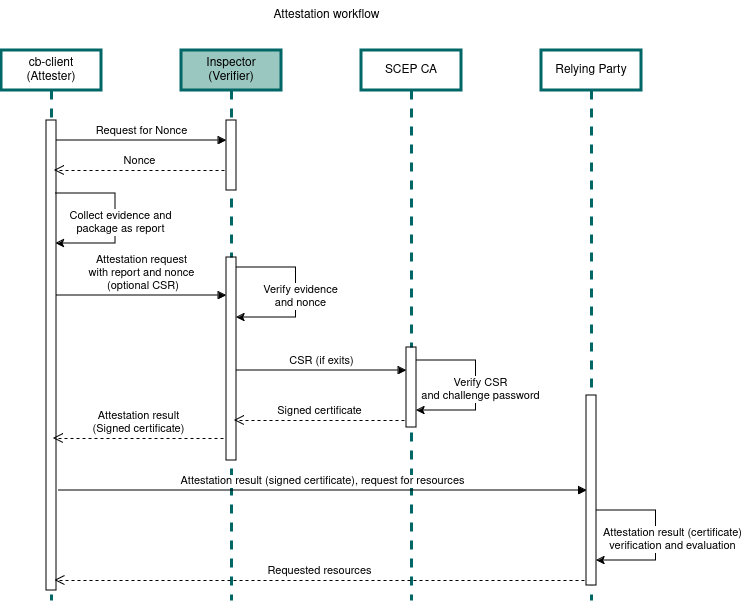

The diagram above was exported from draw.io. Its source (the exported page's mxGraphModel, read from the mxfile embedded in the PNG):
<mxGraphModel dx="1364" dy="915" grid="1" gridSize="10" guides="1" tooltips="1" connect="1" arrows="1" fold="1" page="1" pageScale="1" pageWidth="850" pageHeight="1100" math="0" shadow="0">
  <root>
    <mxCell id="0" />
    <mxCell id="1" parent="0" />
    <mxCell id="aM9ryv3xv72pqoxQDRHE-1" value="cb-client&lt;br&gt;(Attester)" style="shape=umlLifeline;perimeter=lifelinePerimeter;whiteSpace=wrap;html=1;container=0;dropTarget=0;collapsible=0;recursiveResize=0;outlineConnect=0;portConstraint=eastwest;newEdgeStyle={&quot;edgeStyle&quot;:&quot;elbowEdgeStyle&quot;,&quot;elbow&quot;:&quot;vertical&quot;,&quot;curved&quot;:0,&quot;rounded&quot;:0};strokeColor=#006666;strokeWidth=3;" parent="1" vertex="1">
      <mxGeometry x="260" y="220" width="100" height="550" as="geometry" />
    </mxCell>
    <mxCell id="aM9ryv3xv72pqoxQDRHE-2" value="" style="html=1;points=[];perimeter=orthogonalPerimeter;outlineConnect=0;targetShapes=umlLifeline;portConstraint=eastwest;newEdgeStyle={&quot;edgeStyle&quot;:&quot;elbowEdgeStyle&quot;,&quot;elbow&quot;:&quot;vertical&quot;,&quot;curved&quot;:0,&quot;rounded&quot;:0};" parent="aM9ryv3xv72pqoxQDRHE-1" vertex="1">
      <mxGeometry x="45" y="70" width="10" height="470" as="geometry" />
    </mxCell>
    <mxCell id="aM9ryv3xv72pqoxQDRHE-7" value="Request for Nonce" style="html=1;verticalAlign=bottom;endArrow=block;edgeStyle=elbowEdgeStyle;elbow=horizontal;curved=0;rounded=0;" parent="1" source="aM9ryv3xv72pqoxQDRHE-2" target="aGk8juN7pVLOk4wd3uOt-2" edge="1">
      <mxGeometry relative="1" as="geometry">
        <mxPoint x="425" y="320" as="sourcePoint" />
        <Array as="points">
          <mxPoint x="410" y="310" />
        </Array>
        <mxPoint x="495" y="310" as="targetPoint" />
      </mxGeometry>
    </mxCell>
    <mxCell id="aGk8juN7pVLOk4wd3uOt-1" value="&lt;div&gt;Inspector&lt;/div&gt;&lt;div&gt;(Verifier)&lt;br&gt;&lt;/div&gt;" style="shape=umlLifeline;perimeter=lifelinePerimeter;whiteSpace=wrap;html=1;container=0;dropTarget=0;collapsible=0;recursiveResize=0;outlineConnect=0;portConstraint=eastwest;newEdgeStyle={&quot;edgeStyle&quot;:&quot;elbowEdgeStyle&quot;,&quot;elbow&quot;:&quot;vertical&quot;,&quot;curved&quot;:0,&quot;rounded&quot;:0};strokeColor=#006666;strokeWidth=3;fillColor=#9AC7BF;" vertex="1" parent="1">
      <mxGeometry x="440" y="220" width="100" height="550" as="geometry" />
    </mxCell>
    <mxCell id="aGk8juN7pVLOk4wd3uOt-2" value="" style="html=1;points=[];perimeter=orthogonalPerimeter;outlineConnect=0;targetShapes=umlLifeline;portConstraint=eastwest;newEdgeStyle={&quot;edgeStyle&quot;:&quot;elbowEdgeStyle&quot;,&quot;elbow&quot;:&quot;vertical&quot;,&quot;curved&quot;:0,&quot;rounded&quot;:0};" vertex="1" parent="aGk8juN7pVLOk4wd3uOt-1">
      <mxGeometry x="45" y="70" width="10" height="70" as="geometry" />
    </mxCell>
    <mxCell id="aGk8juN7pVLOk4wd3uOt-19" value="" style="html=1;points=[];perimeter=orthogonalPerimeter;outlineConnect=0;targetShapes=umlLifeline;portConstraint=eastwest;newEdgeStyle={&quot;edgeStyle&quot;:&quot;elbowEdgeStyle&quot;,&quot;elbow&quot;:&quot;vertical&quot;,&quot;curved&quot;:0,&quot;rounded&quot;:0};" vertex="1" parent="aGk8juN7pVLOk4wd3uOt-1">
      <mxGeometry x="45" y="207" width="10" height="203" as="geometry" />
    </mxCell>
    <mxCell id="aGk8juN7pVLOk4wd3uOt-4" value="SCEP CA" style="shape=umlLifeline;perimeter=lifelinePerimeter;whiteSpace=wrap;html=1;container=0;dropTarget=0;collapsible=0;recursiveResize=0;outlineConnect=0;portConstraint=eastwest;newEdgeStyle={&quot;edgeStyle&quot;:&quot;elbowEdgeStyle&quot;,&quot;elbow&quot;:&quot;vertical&quot;,&quot;curved&quot;:0,&quot;rounded&quot;:0};strokeColor=#006666;strokeWidth=3;" vertex="1" parent="1">
      <mxGeometry x="620" y="220" width="100" height="550" as="geometry" />
    </mxCell>
    <mxCell id="aGk8juN7pVLOk4wd3uOt-6" value="" style="html=1;points=[];perimeter=orthogonalPerimeter;outlineConnect=0;targetShapes=umlLifeline;portConstraint=eastwest;newEdgeStyle={&quot;edgeStyle&quot;:&quot;elbowEdgeStyle&quot;,&quot;elbow&quot;:&quot;vertical&quot;,&quot;curved&quot;:0,&quot;rounded&quot;:0};" vertex="1" parent="aGk8juN7pVLOk4wd3uOt-4">
      <mxGeometry x="45" y="297" width="10" height="80" as="geometry" />
    </mxCell>
    <mxCell id="aGk8juN7pVLOk4wd3uOt-7" value="Attestation workflow" style="text;html=1;align=center;verticalAlign=middle;resizable=0;points=[];autosize=1;strokeColor=none;fillColor=none;" vertex="1" parent="1">
      <mxGeometry x="520" y="170" width="130" height="30" as="geometry" />
    </mxCell>
    <mxCell id="aGk8juN7pVLOk4wd3uOt-9" value="Relying Party" style="shape=umlLifeline;perimeter=lifelinePerimeter;whiteSpace=wrap;html=1;container=0;dropTarget=0;collapsible=0;recursiveResize=0;outlineConnect=0;portConstraint=eastwest;newEdgeStyle={&quot;edgeStyle&quot;:&quot;elbowEdgeStyle&quot;,&quot;elbow&quot;:&quot;vertical&quot;,&quot;curved&quot;:0,&quot;rounded&quot;:0};strokeColor=#006666;strokeWidth=3;" vertex="1" parent="1">
      <mxGeometry x="800" y="220" width="100" height="550" as="geometry" />
    </mxCell>
    <mxCell id="aGk8juN7pVLOk4wd3uOt-10" value="" style="html=1;points=[];perimeter=orthogonalPerimeter;outlineConnect=0;targetShapes=umlLifeline;portConstraint=eastwest;newEdgeStyle={&quot;edgeStyle&quot;:&quot;elbowEdgeStyle&quot;,&quot;elbow&quot;:&quot;vertical&quot;,&quot;curved&quot;:0,&quot;rounded&quot;:0};" vertex="1" parent="aGk8juN7pVLOk4wd3uOt-9">
      <mxGeometry x="45" y="345" width="10" height="190" as="geometry" />
    </mxCell>
    <mxCell id="aGk8juN7pVLOk4wd3uOt-13" value="Nonce" style="html=1;verticalAlign=bottom;endArrow=open;dashed=1;endSize=8;edgeStyle=elbowEdgeStyle;elbow=vertical;curved=0;rounded=0;" edge="1" parent="1">
      <mxGeometry relative="1" as="geometry">
        <mxPoint x="313" y="340" as="targetPoint" />
        <Array as="points">
          <mxPoint x="418" y="340" />
        </Array>
        <mxPoint x="483" y="340" as="sourcePoint" />
      </mxGeometry>
    </mxCell>
    <mxCell id="aGk8juN7pVLOk4wd3uOt-15" value="" style="endArrow=classic;html=1;rounded=0;" edge="1" parent="1">
      <mxGeometry width="50" height="50" relative="1" as="geometry">
        <mxPoint x="314.5" y="363" as="sourcePoint" />
        <mxPoint x="314.5" y="413" as="targetPoint" />
        <Array as="points">
          <mxPoint x="374" y="363" />
          <mxPoint x="374" y="413" />
        </Array>
      </mxGeometry>
    </mxCell>
    <mxCell id="aGk8juN7pVLOk4wd3uOt-16" value="Collect evidence and&lt;br&gt;package as report" style="edgeLabel;html=1;align=center;verticalAlign=middle;resizable=0;points=[];" vertex="1" connectable="0" parent="aGk8juN7pVLOk4wd3uOt-15">
      <mxGeometry x="0.0355" y="4" relative="1" as="geometry">
        <mxPoint y="1" as="offset" />
      </mxGeometry>
    </mxCell>
    <mxCell id="aGk8juN7pVLOk4wd3uOt-17" value="Attestation request&lt;br&gt;&lt;div&gt;with report and nonce&lt;/div&gt;&lt;div&gt;&amp;nbsp;(optional CSR)&lt;/div&gt;" style="html=1;verticalAlign=bottom;endArrow=block;edgeStyle=elbowEdgeStyle;elbow=horizontal;curved=0;rounded=0;" edge="1" parent="1">
      <mxGeometry relative="1" as="geometry">
        <mxPoint x="315" y="465" as="sourcePoint" />
        <Array as="points">
          <mxPoint x="410" y="465" />
        </Array>
        <mxPoint x="485" y="465" as="targetPoint" />
      </mxGeometry>
    </mxCell>
    <mxCell id="aGk8juN7pVLOk4wd3uOt-20" value="" style="endArrow=classic;html=1;rounded=0;" edge="1" parent="1">
      <mxGeometry width="50" height="50" relative="1" as="geometry">
        <mxPoint x="495" y="437" as="sourcePoint" />
        <mxPoint x="495" y="487" as="targetPoint" />
        <Array as="points">
          <mxPoint x="554.5" y="437" />
          <mxPoint x="554.5" y="487" />
        </Array>
      </mxGeometry>
    </mxCell>
    <mxCell id="aGk8juN7pVLOk4wd3uOt-21" value="Verify evidence &lt;br&gt;and nonce" style="edgeLabel;html=1;align=center;verticalAlign=middle;resizable=0;points=[];" vertex="1" connectable="0" parent="aGk8juN7pVLOk4wd3uOt-20">
      <mxGeometry x="0.0355" y="4" relative="1" as="geometry">
        <mxPoint y="1" as="offset" />
      </mxGeometry>
    </mxCell>
    <mxCell id="aGk8juN7pVLOk4wd3uOt-24" value="CSR (if exits)" style="html=1;verticalAlign=bottom;endArrow=block;edgeStyle=elbowEdgeStyle;elbow=horizontal;curved=0;rounded=0;" edge="1" parent="1">
      <mxGeometry relative="1" as="geometry">
        <mxPoint x="495" y="540" as="sourcePoint" />
        <Array as="points">
          <mxPoint x="590" y="540" />
        </Array>
        <mxPoint x="665" y="540" as="targetPoint" />
      </mxGeometry>
    </mxCell>
    <mxCell id="aGk8juN7pVLOk4wd3uOt-25" value="" style="endArrow=classic;html=1;rounded=0;" edge="1" parent="1">
      <mxGeometry width="50" height="50" relative="1" as="geometry">
        <mxPoint x="675" y="530" as="sourcePoint" />
        <mxPoint x="675" y="580" as="targetPoint" />
        <Array as="points">
          <mxPoint x="734.5" y="530" />
          <mxPoint x="734.5" y="580" />
        </Array>
      </mxGeometry>
    </mxCell>
    <mxCell id="aGk8juN7pVLOk4wd3uOt-26" value="Verify CSR&lt;br&gt;and challenge password" style="edgeLabel;html=1;align=center;verticalAlign=middle;resizable=0;points=[];" vertex="1" connectable="0" parent="aGk8juN7pVLOk4wd3uOt-25">
      <mxGeometry x="0.0355" y="4" relative="1" as="geometry">
        <mxPoint y="1" as="offset" />
      </mxGeometry>
    </mxCell>
    <mxCell id="aGk8juN7pVLOk4wd3uOt-27" value="Signed certificate" style="html=1;verticalAlign=bottom;endArrow=open;dashed=1;endSize=8;edgeStyle=elbowEdgeStyle;elbow=vertical;curved=0;rounded=0;" edge="1" parent="1">
      <mxGeometry relative="1" as="geometry">
        <mxPoint x="493" y="590" as="targetPoint" />
        <Array as="points">
          <mxPoint x="598" y="590" />
        </Array>
        <mxPoint x="663" y="590" as="sourcePoint" />
      </mxGeometry>
    </mxCell>
    <mxCell id="aGk8juN7pVLOk4wd3uOt-28" value="Attestation result &lt;br&gt;(Signed certificate)" style="html=1;verticalAlign=bottom;endArrow=open;dashed=1;endSize=8;edgeStyle=elbowEdgeStyle;elbow=vertical;curved=0;rounded=0;" edge="1" parent="1">
      <mxGeometry relative="1" as="geometry">
        <mxPoint x="312" y="608" as="targetPoint" />
        <Array as="points">
          <mxPoint x="417" y="608" />
        </Array>
        <mxPoint x="482" y="608" as="sourcePoint" />
      </mxGeometry>
    </mxCell>
    <mxCell id="aGk8juN7pVLOk4wd3uOt-29" value="Attestation result (signed certificate), request for resources" style="html=1;verticalAlign=bottom;endArrow=block;edgeStyle=elbowEdgeStyle;elbow=horizontal;curved=0;rounded=0;" edge="1" parent="1">
      <mxGeometry relative="1" as="geometry">
        <mxPoint x="317" y="660" as="sourcePoint" />
        <Array as="points">
          <mxPoint x="412" y="660" />
        </Array>
        <mxPoint x="845.5" y="660" as="targetPoint" />
      </mxGeometry>
    </mxCell>
    <mxCell id="aGk8juN7pVLOk4wd3uOt-30" value="" style="endArrow=classic;html=1;rounded=0;" edge="1" parent="1">
      <mxGeometry width="50" height="50" relative="1" as="geometry">
        <mxPoint x="855" y="680" as="sourcePoint" />
        <mxPoint x="855" y="730" as="targetPoint" />
        <Array as="points">
          <mxPoint x="914.5" y="680" />
          <mxPoint x="914.5" y="730" />
        </Array>
      </mxGeometry>
    </mxCell>
    <mxCell id="aGk8juN7pVLOk4wd3uOt-31" value="Attestation result (certificate)&lt;br&gt;verification and evaluation" style="edgeLabel;html=1;align=center;verticalAlign=middle;resizable=0;points=[];" vertex="1" connectable="0" parent="aGk8juN7pVLOk4wd3uOt-30">
      <mxGeometry x="0.0355" y="4" relative="1" as="geometry">
        <mxPoint x="12" y="1" as="offset" />
      </mxGeometry>
    </mxCell>
    <mxCell id="aGk8juN7pVLOk4wd3uOt-32" value="Requested resources" style="html=1;verticalAlign=bottom;endArrow=open;dashed=1;endSize=8;edgeStyle=elbowEdgeStyle;elbow=vertical;curved=0;rounded=0;" edge="1" parent="1">
      <mxGeometry relative="1" as="geometry">
        <mxPoint x="313.5" y="750" as="targetPoint" />
        <Array as="points">
          <mxPoint x="778" y="750" />
        </Array>
        <mxPoint x="843" y="750" as="sourcePoint" />
      </mxGeometry>
    </mxCell>
  </root>
</mxGraphModel>